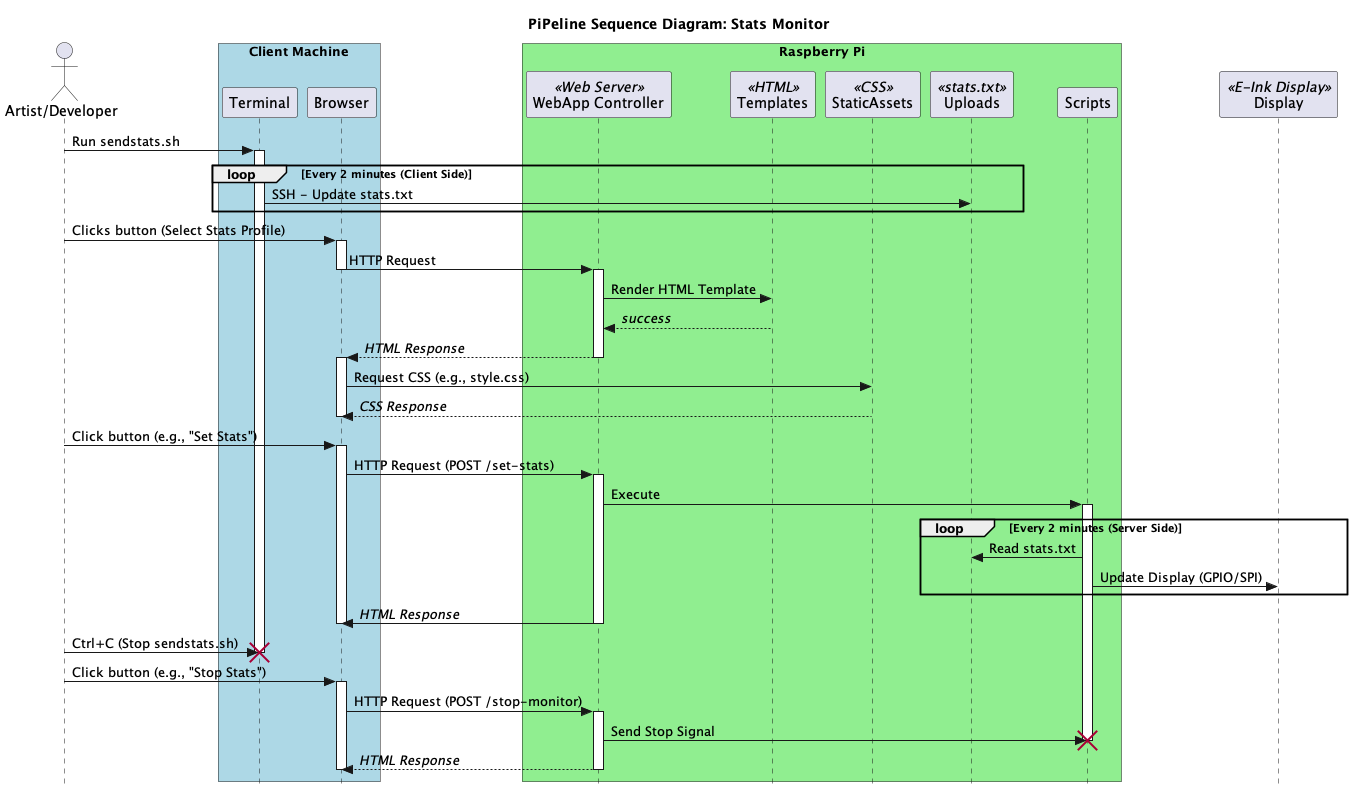

The diagram above was rendered by PlantUML. Its source (embedded in the PNG):
@startuml
skinparam style strictuml

title PiPeline Sequence Diagram: Stats Monitor

actor User as "Artist/Developer"

box "Client Machine" #LightBlue
participant Terminal
participant Browser
end box

box "Raspberry Pi" #LightGreen
participant WebApp as "WebApp Controller" <<Web Server>>
participant Templates <<HTML>>
participant StaticAssets <<CSS>>
participant Uploads <<stats.txt>>
participant Scripts
end box

participant Display <<E-Ink Display>>

' -- User starts sendstats.sh manually --

User -> Terminal : Run sendstats.sh
activate Terminal

' -- Client-side loop: uploading stats every 2 minutes --

loop Every 2 minutes (Client Side)
    Terminal -> Uploads : SSH - Update stats.txt
end

User -> Browser : Clicks button (Select Stats Profile)
activate Browser
Browser -> WebApp : HTTP Request
deactivate Browser

activate WebApp
WebApp -> Templates : Render HTML Template
Templates --> WebApp : //success//
WebApp --> Browser : //HTML Response//
deactivate WebApp

activate Browser
Browser -> StaticAssets : Request CSS (e.g., style.css)
StaticAssets --> Browser : //CSS Response//
deactivate Browser

' -- User triggers Server-side stats monitoring --

User -> Browser : Click button (e.g., "Set Stats")
activate Browser
Browser -> WebApp : HTTP Request (POST /set-stats)
activate WebApp
WebApp -> Scripts : Execute
activate Scripts

' -- Server-side loop: reading and updating every 2 minutes --

loop Every 2 minutes (Server Side)
    Scripts -> Uploads : Read stats.txt
    Scripts -> Display : Update Display (GPIO/SPI)
end

WebApp -> Browser : //HTML Response//
deactivate WebApp
deactivate Browser

' -- Stopping the processes --

User -> Terminal : Ctrl+C (Stop sendstats.sh)
destroy Terminal

User -> Browser : Click button (e.g., "Stop Stats")
activate Browser
Browser -> WebApp : HTTP Request (POST /stop-monitor)
activate WebApp
WebApp -> Scripts : Send Stop Signal
destroy Scripts
WebApp --> Browser : //HTML Response//
deactivate WebApp
deactivate Browser

@enduml